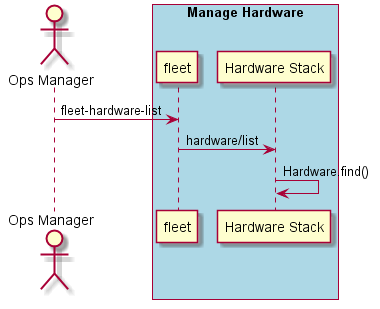

The diagram above was rendered by PlantUML. Its source (embedded in the PNG):
@startuml

Actor "Ops Manager" as A

box "Manage Hardware" #lightblue
participant "fleet" as S
A -> S : fleet-hardware-list
participant "Hardware Stack" as CS
S -> CS : hardware/list
CS -> CS : Hardware.find()
end box

@enduml